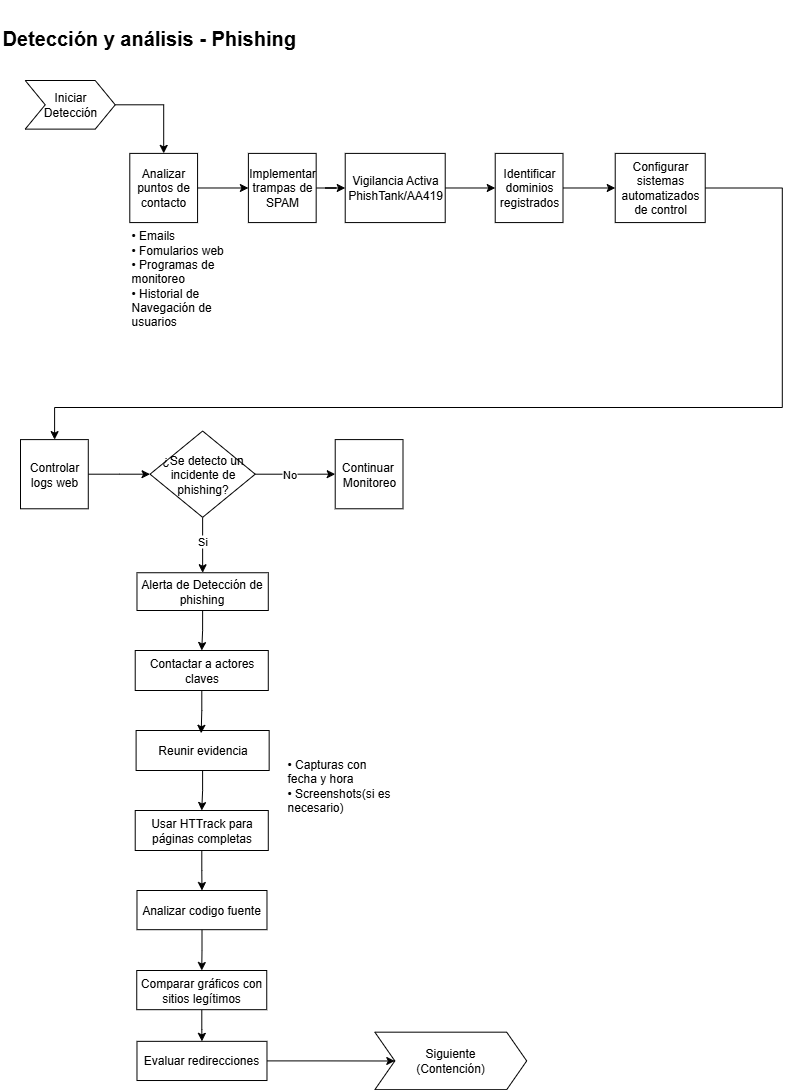

The diagram above was exported from draw.io. Its source (the exported page's mxGraphModel, read from the mxfile embedded in the PNG):
<mxGraphModel dx="1385" dy="756" grid="1" gridSize="10" guides="1" tooltips="1" connect="1" arrows="1" fold="1" page="1" pageScale="1" pageWidth="827" pageHeight="1169" math="0" shadow="0">
  <root>
    <mxCell id="0" />
    <mxCell id="1" parent="0" />
    <mxCell id="j9HmWV-H1LULkIQ9yWux-2" value="&lt;h1&gt;&lt;font style=&quot;font-size: 20px;&quot;&gt;Detección y análisis - Phishing&lt;/font&gt;&lt;/h1&gt;" style="text;whiteSpace=wrap;html=1;" vertex="1" parent="1">
      <mxGeometry width="369.63" height="50" as="geometry" />
    </mxCell>
    <mxCell id="j9HmWV-H1LULkIQ9yWux-4" style="edgeStyle=orthogonalEdgeStyle;rounded=0;orthogonalLoop=1;jettySize=auto;html=1;" edge="1" parent="1" source="j9HmWV-H1LULkIQ9yWux-5" target="j9HmWV-H1LULkIQ9yWux-7">
      <mxGeometry relative="1" as="geometry" />
    </mxCell>
    <mxCell id="j9HmWV-H1LULkIQ9yWux-5" value="&lt;font&gt;Iniciar &lt;br&gt;Detección&lt;/font&gt;" style="shape=step;perimeter=stepPerimeter;whiteSpace=wrap;html=1;fixedSize=1;fontSize=12;" vertex="1" parent="1">
      <mxGeometry x="24.72" y="80" width="90" height="48.62" as="geometry" />
    </mxCell>
    <mxCell id="j9HmWV-H1LULkIQ9yWux-6" style="edgeStyle=orthogonalEdgeStyle;rounded=0;orthogonalLoop=1;jettySize=auto;html=1;entryX=0;entryY=0.5;entryDx=0;entryDy=0;" edge="1" parent="1" source="j9HmWV-H1LULkIQ9yWux-7" target="j9HmWV-H1LULkIQ9yWux-15">
      <mxGeometry relative="1" as="geometry" />
    </mxCell>
    <mxCell id="j9HmWV-H1LULkIQ9yWux-7" value="Analizar puntos de contacto" style="whiteSpace=wrap;html=1;fontSize=12;" vertex="1" parent="1">
      <mxGeometry x="129.29042611908173" y="152.90333910879355" width="67.77650120894074" height="69.1828172916543" as="geometry" />
    </mxCell>
    <mxCell id="j9HmWV-H1LULkIQ9yWux-8" style="edgeStyle=orthogonalEdgeStyle;rounded=0;orthogonalLoop=1;jettySize=auto;html=1;" edge="1" parent="1" source="j9HmWV-H1LULkIQ9yWux-9" target="v_E6mKHi-Q-8R2pqvLnn-2">
      <mxGeometry relative="1" as="geometry">
        <mxPoint x="140.58118518029207" y="473.6831652662097" as="targetPoint" />
      </mxGeometry>
    </mxCell>
    <mxCell id="j9HmWV-H1LULkIQ9yWux-9" value="Controlar logs web" style="whiteSpace=wrap;html=1;fontSize=12;" vertex="1" parent="1">
      <mxGeometry x="19.995858835436326" y="439.09838709466936" width="67.77650120894074" height="69.1828172916543" as="geometry" />
    </mxCell>
    <mxCell id="j9HmWV-H1LULkIQ9yWux-10" value="" style="edgeStyle=orthogonalEdgeStyle;rounded=0;orthogonalLoop=1;jettySize=auto;html=1;fontSize=12;entryX=0;entryY=0.5;entryDx=0;entryDy=0;" edge="1" parent="1" source="j9HmWV-H1LULkIQ9yWux-15" target="j9HmWV-H1LULkIQ9yWux-23">
      <mxGeometry relative="1" as="geometry">
        <mxPoint x="344.37565770453887" y="187.52380952380952" as="targetPoint" />
      </mxGeometry>
    </mxCell>
    <mxCell id="j9HmWV-H1LULkIQ9yWux-14" value="&lt;span style=&quot;text-align: center;&quot;&gt;• Emails&lt;/span&gt;&lt;br style=&quot;padding: 0px; margin: 0px; text-align: center;&quot;&gt;&lt;span style=&quot;text-align: center;&quot;&gt;• Fomularios web&lt;/span&gt;&lt;br style=&quot;padding: 0px; margin: 0px; text-align: center;&quot;&gt;&lt;span style=&quot;text-align: center;&quot;&gt;• Programas de monitoreo&lt;br&gt;&lt;/span&gt;&lt;span style=&quot;text-align: center;&quot;&gt;• Historial de Navegación de usuarios&lt;/span&gt;" style="text;html=1;align=left;verticalAlign=middle;whiteSpace=wrap;rounded=0;fontSize=12;" vertex="1" parent="1">
      <mxGeometry x="128.71" y="230" width="107.31" height="95.35" as="geometry" />
    </mxCell>
    <mxCell id="j9HmWV-H1LULkIQ9yWux-15" value="Implementar trampas de SPAM" style="whiteSpace=wrap;html=1;fontSize=12;" vertex="1" parent="1">
      <mxGeometry x="247.8905782886465" y="152.90254785465817" width="67.77650120894074" height="69.1828172916543" as="geometry" />
    </mxCell>
    <mxCell id="j9HmWV-H1LULkIQ9yWux-22" style="edgeStyle=orthogonalEdgeStyle;rounded=0;orthogonalLoop=1;jettySize=auto;html=1;entryX=0;entryY=0.5;entryDx=0;entryDy=0;" edge="1" parent="1" source="j9HmWV-H1LULkIQ9yWux-23" target="j9HmWV-H1LULkIQ9yWux-28">
      <mxGeometry relative="1" as="geometry" />
    </mxCell>
    <mxCell id="j9HmWV-H1LULkIQ9yWux-23" value="Vigilancia Activa&lt;br&gt;PhishTank/AA419" style="whiteSpace=wrap;html=1;fontSize=12;" vertex="1" parent="1">
      <mxGeometry x="344.72" y="152.9" width="100" height="69.18" as="geometry" />
    </mxCell>
    <mxCell id="v_E6mKHi-Q-8R2pqvLnn-1" style="edgeStyle=orthogonalEdgeStyle;rounded=0;orthogonalLoop=1;jettySize=auto;html=1;entryX=0;entryY=0.5;entryDx=0;entryDy=0;" edge="1" parent="1" source="j9HmWV-H1LULkIQ9yWux-28" target="j9HmWV-H1LULkIQ9yWux-35">
      <mxGeometry relative="1" as="geometry" />
    </mxCell>
    <mxCell id="j9HmWV-H1LULkIQ9yWux-28" value="Identificar dominios registrados" style="whiteSpace=wrap;html=1;fontSize=12;" vertex="1" parent="1">
      <mxGeometry x="494.72390687666916" y="152.89688700232048" width="67.77650120894074" height="69.1828172916543" as="geometry" />
    </mxCell>
    <mxCell id="j9HmWV-H1LULkIQ9yWux-34" style="edgeStyle=orthogonalEdgeStyle;rounded=0;orthogonalLoop=1;jettySize=auto;html=1;" edge="1" parent="1" source="j9HmWV-H1LULkIQ9yWux-35" target="j9HmWV-H1LULkIQ9yWux-9">
      <mxGeometry relative="1" as="geometry">
        <Array as="points">
          <mxPoint x="781.7964691838025" y="407.01377400464094" />
          <mxPoint x="54.09822350354355" y="407.01377400464094" />
        </Array>
      </mxGeometry>
    </mxCell>
    <mxCell id="j9HmWV-H1LULkIQ9yWux-35" value="Configurar sistemas automatizados de control" style="whiteSpace=wrap;html=1;fontSize=12;" vertex="1" parent="1">
      <mxGeometry x="614.72" y="152.9" width="90" height="69.18" as="geometry" />
    </mxCell>
    <mxCell id="v_E6mKHi-Q-8R2pqvLnn-5" style="edgeStyle=orthogonalEdgeStyle;rounded=0;orthogonalLoop=1;jettySize=auto;html=1;entryX=0;entryY=0.5;entryDx=0;entryDy=0;" edge="1" parent="1" source="v_E6mKHi-Q-8R2pqvLnn-2" target="v_E6mKHi-Q-8R2pqvLnn-9">
      <mxGeometry relative="1" as="geometry">
        <mxPoint x="334.72" y="473.68500000000006" as="targetPoint" />
      </mxGeometry>
    </mxCell>
    <mxCell id="v_E6mKHi-Q-8R2pqvLnn-6" value="No" style="edgeLabel;html=1;align=center;verticalAlign=middle;resizable=0;points=[];" vertex="1" connectable="0" parent="v_E6mKHi-Q-8R2pqvLnn-5">
      <mxGeometry x="-0.1471" relative="1" as="geometry">
        <mxPoint as="offset" />
      </mxGeometry>
    </mxCell>
    <mxCell id="v_E6mKHi-Q-8R2pqvLnn-7" style="edgeStyle=orthogonalEdgeStyle;rounded=0;orthogonalLoop=1;jettySize=auto;html=1;exitX=0.5;exitY=1;exitDx=0;exitDy=0;entryX=0.5;entryY=0;entryDx=0;entryDy=0;" edge="1" parent="1" source="v_E6mKHi-Q-8R2pqvLnn-2" target="v_E6mKHi-Q-8R2pqvLnn-11">
      <mxGeometry relative="1" as="geometry">
        <mxPoint x="201.72" y="570" as="targetPoint" />
      </mxGeometry>
    </mxCell>
    <mxCell id="v_E6mKHi-Q-8R2pqvLnn-8" value="Si" style="edgeLabel;html=1;align=center;verticalAlign=middle;resizable=0;points=[];" vertex="1" connectable="0" parent="v_E6mKHi-Q-8R2pqvLnn-7">
      <mxGeometry x="-0.1477" y="-1" relative="1" as="geometry">
        <mxPoint as="offset" />
      </mxGeometry>
    </mxCell>
    <mxCell id="v_E6mKHi-Q-8R2pqvLnn-2" value="¿Se detecto un incidente de phishing?" style="rhombus;whiteSpace=wrap;html=1;" vertex="1" parent="1">
      <mxGeometry x="149.54" y="430.53" width="105.18" height="86.31" as="geometry" />
    </mxCell>
    <mxCell id="v_E6mKHi-Q-8R2pqvLnn-9" value="Continuar&amp;nbsp;&lt;br&gt;Monitoreo" style="whiteSpace=wrap;html=1;fontSize=12;" vertex="1" parent="1">
      <mxGeometry x="334.72" y="439.09" width="67.77650120894074" height="69.1828172916543" as="geometry" />
    </mxCell>
    <mxCell id="v_E6mKHi-Q-8R2pqvLnn-18" style="edgeStyle=orthogonalEdgeStyle;rounded=0;orthogonalLoop=1;jettySize=auto;html=1;exitX=0.5;exitY=1;exitDx=0;exitDy=0;entryX=0.5;entryY=0;entryDx=0;entryDy=0;" edge="1" parent="1" source="v_E6mKHi-Q-8R2pqvLnn-11" target="v_E6mKHi-Q-8R2pqvLnn-14">
      <mxGeometry relative="1" as="geometry" />
    </mxCell>
    <mxCell id="v_E6mKHi-Q-8R2pqvLnn-11" value="Alerta de Detección de phishing" style="whiteSpace=wrap;html=1;fontSize=12;" vertex="1" parent="1">
      <mxGeometry x="136.48" y="572.24" width="131.3" height="37.76" as="geometry" />
    </mxCell>
    <mxCell id="v_E6mKHi-Q-8R2pqvLnn-14" value="Contactar a actores claves" style="whiteSpace=wrap;html=1;fontSize=12;" vertex="1" parent="1">
      <mxGeometry x="134.72" y="650" width="133.06" height="40" as="geometry" />
    </mxCell>
    <mxCell id="v_E6mKHi-Q-8R2pqvLnn-23" style="edgeStyle=orthogonalEdgeStyle;rounded=0;orthogonalLoop=1;jettySize=auto;html=1;entryX=0.5;entryY=0;entryDx=0;entryDy=0;" edge="1" parent="1" source="v_E6mKHi-Q-8R2pqvLnn-15" target="v_E6mKHi-Q-8R2pqvLnn-17">
      <mxGeometry relative="1" as="geometry" />
    </mxCell>
    <mxCell id="v_E6mKHi-Q-8R2pqvLnn-15" value="Reunir evidencia" style="whiteSpace=wrap;html=1;fontSize=12;" vertex="1" parent="1">
      <mxGeometry x="135.6" y="730" width="133.06" height="40" as="geometry" />
    </mxCell>
    <mxCell id="v_E6mKHi-Q-8R2pqvLnn-16" value="&lt;span style=&quot;text-align: center;&quot;&gt;• Capturas con fecha y hora&lt;/span&gt;&lt;div&gt;&lt;span style=&quot;text-align: center;&quot;&gt;• Screenshots(si es necesario)&lt;/span&gt;&lt;/div&gt;" style="text;html=1;align=left;verticalAlign=middle;whiteSpace=wrap;rounded=0;fontSize=12;" vertex="1" parent="1">
      <mxGeometry x="284.72" y="760" width="107.31" height="50.82" as="geometry" />
    </mxCell>
    <mxCell id="v_E6mKHi-Q-8R2pqvLnn-24" style="edgeStyle=orthogonalEdgeStyle;rounded=0;orthogonalLoop=1;jettySize=auto;html=1;entryX=0.5;entryY=0;entryDx=0;entryDy=0;" edge="1" parent="1" source="v_E6mKHi-Q-8R2pqvLnn-17" target="v_E6mKHi-Q-8R2pqvLnn-22">
      <mxGeometry relative="1" as="geometry" />
    </mxCell>
    <mxCell id="v_E6mKHi-Q-8R2pqvLnn-17" value="Usar HTTrack para páginas completas" style="whiteSpace=wrap;html=1;fontSize=12;" vertex="1" parent="1">
      <mxGeometry x="134.72" y="810" width="133.06" height="40" as="geometry" />
    </mxCell>
    <mxCell id="v_E6mKHi-Q-8R2pqvLnn-28" style="edgeStyle=orthogonalEdgeStyle;rounded=0;orthogonalLoop=1;jettySize=auto;html=1;entryX=0.5;entryY=0;entryDx=0;entryDy=0;" edge="1" parent="1" source="v_E6mKHi-Q-8R2pqvLnn-22" target="v_E6mKHi-Q-8R2pqvLnn-27">
      <mxGeometry relative="1" as="geometry" />
    </mxCell>
    <mxCell id="v_E6mKHi-Q-8R2pqvLnn-22" value="Analizar codigo fuente" style="whiteSpace=wrap;html=1;fontSize=12;" vertex="1" parent="1">
      <mxGeometry x="136.48" y="890" width="130" height="39.18" as="geometry" />
    </mxCell>
    <mxCell id="v_E6mKHi-Q-8R2pqvLnn-25" style="edgeStyle=orthogonalEdgeStyle;rounded=0;orthogonalLoop=1;jettySize=auto;html=1;entryX=0.489;entryY=0.07;entryDx=0;entryDy=0;entryPerimeter=0;" edge="1" parent="1" source="v_E6mKHi-Q-8R2pqvLnn-14" target="v_E6mKHi-Q-8R2pqvLnn-15">
      <mxGeometry relative="1" as="geometry" />
    </mxCell>
    <mxCell id="v_E6mKHi-Q-8R2pqvLnn-30" style="edgeStyle=orthogonalEdgeStyle;rounded=0;orthogonalLoop=1;jettySize=auto;html=1;entryX=0.5;entryY=0;entryDx=0;entryDy=0;" edge="1" parent="1" source="v_E6mKHi-Q-8R2pqvLnn-27" target="v_E6mKHi-Q-8R2pqvLnn-29">
      <mxGeometry relative="1" as="geometry" />
    </mxCell>
    <mxCell id="v_E6mKHi-Q-8R2pqvLnn-27" value="Comparar gráficos con sitios legítimos" style="whiteSpace=wrap;html=1;fontSize=12;" vertex="1" parent="1">
      <mxGeometry x="136.25" y="970" width="130" height="39.18" as="geometry" />
    </mxCell>
    <mxCell id="IACDvOS_NwtVpp_cClIh-2" style="edgeStyle=orthogonalEdgeStyle;rounded=0;orthogonalLoop=1;jettySize=auto;html=1;" edge="1" parent="1" source="v_E6mKHi-Q-8R2pqvLnn-29" target="IACDvOS_NwtVpp_cClIh-1">
      <mxGeometry relative="1" as="geometry" />
    </mxCell>
    <mxCell id="v_E6mKHi-Q-8R2pqvLnn-29" value="Evaluar redirecciones" style="whiteSpace=wrap;html=1;fontSize=12;" vertex="1" parent="1">
      <mxGeometry x="136.48" y="1040.84" width="130" height="39.18" as="geometry" />
    </mxCell>
    <mxCell id="IACDvOS_NwtVpp_cClIh-1" value="Siguiente&lt;br&gt;(Contención)" style="shape=step;perimeter=stepPerimeter;whiteSpace=wrap;html=1;fixedSize=1;fontSize=12;container=0;" vertex="1" parent="1">
      <mxGeometry x="374.35" y="1031.67" width="151.8483751595226" height="57.513213188468924" as="geometry" />
    </mxCell>
  </root>
</mxGraphModel>